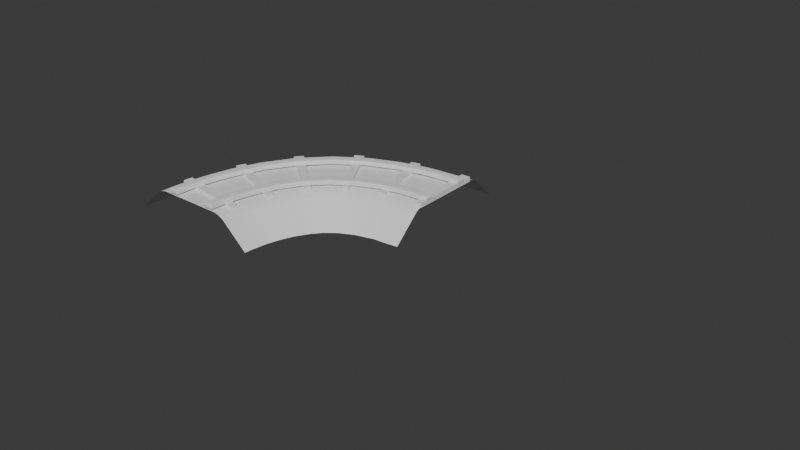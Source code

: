 # Source: TrainRailRoadRight.blend  (saved by Blender 4.2.66; exported with 4.5.12 LTS)
import bpy
from mathutils import Matrix  # noqa: F401  (used for matrix-valued properties, if any)

bpy.ops.wm.read_factory_settings(use_empty=True)
scene = bpy.context.scene
scene.name = 'Scene'

# ---- collections
col_collection = bpy.data.collections.new('Collection'); scene.collection.children.link(col_collection)

# ---- node groups
ng_smooth_by_angle = bpy.data.node_groups.new('Smooth by Angle', 'GeometryNodeTree')
_s = ng_smooth_by_angle.interface.new_socket(name='Mesh', in_out='OUTPUT', socket_type='NodeSocketGeometry')
_s = ng_smooth_by_angle.interface.new_socket(name='Mesh', in_out='INPUT', socket_type='NodeSocketGeometry')
_s = ng_smooth_by_angle.interface.new_socket(name='Angle', in_out='INPUT', socket_type='NodeSocketFloat')
_s.subtype = 'ANGLE'
_s.default_value = 0.5236
_s.min_value = 0.0
_s.max_value = 3.142
_s.description = 'Maximum face angle for smooth edges'
_s = ng_smooth_by_angle.interface.new_socket(name='Ignore Sharpness', in_out='INPUT', socket_type='NodeSocketBool')
_s.force_non_field = True
ng_smooth_by_angle.description = 'Set the sharpness of mesh edges based on the angle between the neighboring faces'
ng_smooth_by_angle.is_modifier = True
_N = ng_smooth_by_angle.nodes; _L = ng_smooth_by_angle.links
n0 = _N.new('GeometryNodeSetShadeSmooth'); n0.name = 'Set Shade Smooth'; n0.location = (120, -80)
n0.domain = 'EDGE'
n1 = _N.new('GeometryNodeSetShadeSmooth'); n1.name = 'Set Shade Smooth.001'; n1.location = (300, -80)
n2 = _N.new('NodeGroupOutput'); n2.name = 'Group Output'; n2.location = (480, -80)
n3 = _N.new('GeometryNodeInputMeshEdgeAngle'); n3.name = 'Edge Angle'; n3.location = (-440, -240)
n4 = _N.new('NodeGroupInput'); n4.name = 'Group Input'; n4.location = (-80, -80)
n5 = _N.new('GeometryNodeInputEdgeSmooth'); n5.name = 'Is Edge Smooth'; n5.location = (-260, -120)
n6 = _N.new('GeometryNodeInputShadeSmooth'); n6.name = 'Is Shade Smooth'; n6.location = (-440, -397)
n7 = _N.new('FunctionNodeCompare'); n7.name = 'Compare'; n7.location = (-260, -260)
n7.operation = 'LESS_EQUAL'
n7.inputs[6].default_value = (0.0, 0.0, 0.0, 0.0)
n7.inputs[7].default_value = (0.0, 0.0, 0.0, 0.0)
n8 = _N.new('FunctionNodeBooleanMath'); n8.name = 'Boolean Math.001'; n8.location = (-80, -260)
n9 = _N.new('NodeGroupInput'); n9.name = 'Group Input.001'; n9.location = (-440, -329)
n10 = _N.new('NodeGroupInput'); n10.name = 'Group Input.002'; n10.location = (-259, -189)
n11 = _N.new('FunctionNodeBooleanMath'); n11.name = 'Boolean Math'; n11.location = (-80, -149)
n11.operation = 'OR'
n12 = _N.new('FunctionNodeBooleanMath'); n12.name = 'Boolean Math.002'; n12.location = (-260, -380)
n12.operation = 'OR'
n13 = _N.new('NodeGroupInput'); n13.name = 'Group Input.003'; n13.location = (-440, -460)
_L.new(n3.outputs[0], n7.inputs[0])
_L.new(n1.outputs[0], n2.inputs[0])
_L.new(n9.outputs[1], n7.inputs[1])
_L.new(n7.outputs[0], n8.inputs[0])
_L.new(n4.outputs[0], n0.inputs[0])
_L.new(n0.outputs[0], n1.inputs[0])
_L.new(n8.outputs[0], n0.inputs[2])
_L.new(n10.outputs[2], n11.inputs[1])
_L.new(n5.outputs[0], n11.inputs[0])
_L.new(n11.outputs[0], n0.inputs[1])
_L.new(n13.outputs[2], n12.inputs[1])
_L.new(n6.outputs[0], n12.inputs[0])
_L.new(n12.outputs[0], n8.inputs[1])
n2.is_active_output = True

# ---- world
world_world = bpy.data.worlds.new('World'); scene.world = world_world
world_world.use_nodes = True; world_world.node_tree.nodes.clear()
_N = world_world.node_tree.nodes; _L = world_world.node_tree.links
n0 = _N.new('ShaderNodeOutputWorld'); n0.name = 'World Output'; n0.location = (300, 300)
n1 = _N.new('ShaderNodeBackground'); n1.name = 'Background'; n1.location = (10, 300)
n1.inputs[0].default_value = (0.05088, 0.05088, 0.05088, 1.0)
_L.new(n1.outputs[0], n0.inputs[0])
n0.is_active_output = True
world_world.color = (0.05088, 0.05088, 0.05088)
world_world.sun_shadow_jitter_overblur = 0.0

# ---- meshes
me_cube_006 = bpy.data.meshes.new('Cube.006')
me_cube_006.from_pydata([(-1.0, -1.0, -1.0), (-1.0, -1.0, 1.0), (-1.0, 1.0, -1.0), (-1.0, 1.0, 1.0), (1.0, -1.0, -1.0), (1.0, -1.0, 1.0), (1.0, 1.0, -1.0), (1.0, 1.0, 1.0)], [], [(0, 1, 3, 2), (2, 3, 7, 6), (6, 7, 5, 4), (4, 5, 1, 0), (2, 6, 4, 0), (7, 3, 1, 5)])
_uv = me_cube_006.uv_layers.new(name='UVMap')
_uv.uv.foreach_set('vector', [0.6667, 0.3333, 0.6667, 0.0, 1.0, 0.0, 1.0, 0.3333, 0.3333, 0.3333, 4.636e-09, 0.3333, 2.98e-08, 2.25e-15, 0.3333, 2.517e-08, 0.6667, 0.6667, 0.6667, 0.3333, 1.0, 0.3333, 1.0, 0.6667, 0.3333, 0.6667, -6.614e-10, 0.6667, 2.45e-08, 0.3333, 0.3333, 0.3333, 0.6667, 2.053e-08, 0.6667, 0.3333, 0.3333, 0.3333, 0.3333, -4.636e-09, 0.6667, 0.3333, 0.6667, 0.6667, 0.3333, 0.6667, 0.3333, 0.3333])
me_cube_006.update()
me_plane = bpy.data.meshes.new('Plane')
me_plane.from_pydata([(-1.0, -3.025, -1.19), (1.0, -3.025, -1.19), (-1.0, 3.025, -1.19), (1.0, 3.025, -1.19), (-1.0, -1.943, -0.2184), (-1.0, -1.373, 0.0), (-1.0, -1.869, -0.1618), (-1.0, -1.778, -0.1092), (-1.0, -1.676, -0.06396), (-1.0, -1.569, -0.02926), (-1.0, -1.466, -0.007441), (1.0, -1.373, 0.0), (1.0, -1.943, -0.2184), (1.0, -1.466, -0.007441), (1.0, -1.569, -0.02926), (1.0, -1.676, -0.06396), (1.0, -1.778, -0.1092), (1.0, -1.869, -0.1618), (-1.0, 1.373, 0.0), (-1.0, 1.943, -0.2184), (-1.0, 1.466, -0.007441), (-1.0, 1.569, -0.02926), (-1.0, 1.676, -0.06396), (-1.0, 1.778, -0.1092), (-1.0, 1.869, -0.1618), (1.0, 1.943, -0.2184), (1.0, 1.373, 0.0), (1.0, 1.869, -0.1618), (1.0, 1.778, -0.1092), (1.0, 1.676, -0.06396), (1.0, 1.569, -0.02926), (1.0, 1.466, -0.007441), (-0.913, -3.025, -1.19), (-0.8261, -3.025, -1.19), (-0.7391, -3.025, -1.19), (-0.6522, -3.025, -1.19), (-0.5652, -3.025, -1.19), (-0.4783, -3.025, -1.19), (-0.3913, -3.025, -1.19), (-0.3043, -3.025, -1.19), (-0.2174, -3.025, -1.19), (-0.1304, -3.025, -1.19), (-0.04348, -3.025, -1.19), (0.04348, -3.025, -1.19), (0.1304, -3.025, -1.19), (0.2174, -3.025, -1.19), (0.3043, -3.025, -1.19), (0.3913, -3.025, -1.19), (0.4783, -3.025, -1.19), (0.5652, -3.025, -1.19), (0.6522, -3.025, -1.19), (0.7391, -3.025, -1.19), (0.8261, -3.025, -1.19), (0.913, -3.025, -1.19), (0.913, 3.025, -1.19), (0.8261, 3.025, -1.19), (0.7391, 3.025, -1.19), (0.6522, 3.025, -1.19), (0.5652, 3.025, -1.19), (0.4783, 3.025, -1.19), (0.3913, 3.025, -1.19), (0.3043, 3.025, -1.19), (0.2174, 3.025, -1.19), (0.1304, 3.025, -1.19), (0.04348, 3.025, -1.19), (-0.04348, 3.025, -1.19), (-0.1304, 3.025, -1.19), (-0.2174, 3.025, -1.19), (-0.3043, 3.025, -1.19), (-0.3913, 3.025, -1.19), (-0.4783, 3.025, -1.19), (-0.5652, 3.025, -1.19), (-0.6522, 3.025, -1.19), (-0.7391, 3.025, -1.19), (-0.8261, 3.025, -1.19), (-0.913, 3.025, -1.19), (-0.913, -1.943, -0.2184), (-0.8261, -1.943, -0.2184), (-0.7391, -1.943, -0.2184), (-0.6522, -1.943, -0.2184), (-0.5652, -1.943, -0.2184), (-0.4783, -1.943, -0.2184), (-0.3913, -1.943, -0.2184), (-0.3043, -1.943, -0.2184), (-0.2174, -1.943, -0.2184), (-0.1304, -1.943, -0.2184), (-0.04348, -1.943, -0.2184), (0.04348, -1.943, -0.2184), (0.1304, -1.943, -0.2184), (0.2174, -1.943, -0.2184), (0.3043, -1.943, -0.2184), (0.3913, -1.943, -0.2184), (0.4783, -1.943, -0.2184), (0.5652, -1.943, -0.2184), (0.6522, -1.943, -0.2184), (0.7391, -1.943, -0.2184), (0.8261, -1.943, -0.2184), (0.913, -1.943, -0.2184), (0.913, -1.869, -0.1618), (0.8261, -1.869, -0.1618), (0.7391, -1.869, -0.1618), (0.6522, -1.869, -0.1618), (0.5652, -1.869, -0.1618), (0.4783, -1.869, -0.1618), (0.3913, -1.869, -0.1618), (0.3043, -1.869, -0.1618), (0.2174, -1.869, -0.1618), (0.1304, -1.869, -0.1618), (0.04348, -1.869, -0.1618), (-0.04348, -1.869, -0.1618), (-0.1304, -1.869, -0.1618), (-0.2174, -1.869, -0.1618), (-0.3043, -1.869, -0.1618), (-0.3913, -1.869, -0.1618), (-0.4783, -1.869, -0.1618), (-0.5652, -1.869, -0.1618), (-0.6522, -1.869, -0.1618), (-0.7391, -1.869, -0.1618), (-0.8261, -1.869, -0.1618), (-0.913, -1.869, -0.1618), (0.913, -1.778, -0.1092), (0.8261, -1.778, -0.1092), (0.7391, -1.778, -0.1092), (0.6522, -1.778, -0.1092), (0.5652, -1.778, -0.1092), (0.4783, -1.778, -0.1092), (0.3913, -1.778, -0.1092), (0.3043, -1.778, -0.1092), (0.2174, -1.778, -0.1092), (0.1304, -1.778, -0.1092), (0.04348, -1.778, -0.1092), (-0.04348, -1.778, -0.1092), (-0.1304, -1.778, -0.1092), (-0.2174, -1.778, -0.1092), (-0.3043, -1.778, -0.1092), (-0.3913, -1.778, -0.1092), (-0.4783, -1.778, -0.1092), (-0.5652, -1.778, -0.1092), (-0.6522, -1.778, -0.1092), (-0.7391, -1.778, -0.1092), (-0.8261, -1.778, -0.1092), (-0.913, -1.778, -0.1092), (0.913, -1.676, -0.06396), (0.8261, -1.676, -0.06396), (0.7391, -1.676, -0.06396), (0.6522, -1.676, -0.06396), (0.5652, -1.676, -0.06396), (0.4783, -1.676, -0.06396), (0.3913, -1.676, -0.06396), (0.3043, -1.676, -0.06396), (0.2174, -1.676, -0.06396), (0.1304, -1.676, -0.06396), (0.04348, -1.676, -0.06396), (-0.04348, -1.676, -0.06396), (-0.1304, -1.676, -0.06396), (-0.2174, -1.676, -0.06396), (-0.3043, -1.676, -0.06396), (-0.3913, -1.676, -0.06396), (-0.4783, -1.676, -0.06396), (-0.5652, -1.676, -0.06396), (-0.6522, -1.676, -0.06396), (-0.7391, -1.676, -0.06396), (-0.8261, -1.676, -0.06396), (-0.913, -1.676, -0.06396), (0.913, -1.569, -0.02926), (0.8261, -1.569, -0.02926), (0.7391, -1.569, -0.02926), (0.6522, -1.569, -0.02926), (0.5652, -1.569, -0.02926), (0.4783, -1.569, -0.02926), (0.3913, -1.569, -0.02926), (0.3043, -1.569, -0.02926), (0.2174, -1.569, -0.02926), (0.1304, -1.569, -0.02926), (0.04348, -1.569, -0.02926), (-0.04348, -1.569, -0.02926), (-0.1304, -1.569, -0.02926), (-0.2174, -1.569, -0.02926), (-0.3043, -1.569, -0.02926), (-0.3913, -1.569, -0.02926), (-0.4783, -1.569, -0.02926), (-0.5652, -1.569, -0.02926), (-0.6522, -1.569, -0.02926), (-0.7391, -1.569, -0.02926), (-0.8261, -1.569, -0.02926), (-0.913, -1.569, -0.02926), (0.913, -1.466, -0.007441), (0.8261, -1.466, -0.007441), (0.7391, -1.466, -0.007441), (0.6522, -1.466, -0.007441), (0.5652, -1.466, -0.007441), (0.4783, -1.466, -0.007441), (0.3913, -1.466, -0.007441), (0.3043, -1.466, -0.007441), (0.2174, -1.466, -0.007441), (0.1304, -1.466, -0.007441), (0.04348, -1.466, -0.007441), (-0.04348, -1.466, -0.007441), (-0.1304, -1.466, -0.007441), (-0.2174, -1.466, -0.007441), (-0.3043, -1.466, -0.007441), (-0.3913, -1.466, -0.007441), (-0.4783, -1.466, -0.007441), (-0.5652, -1.466, -0.007441), (-0.6522, -1.466, -0.007441), (-0.7391, -1.466, -0.007441), (-0.8261, -1.466, -0.007441), (-0.913, -1.466, -0.007441), (0.913, -1.373, 0.0), (0.8261, -1.373, 0.0), (0.7391, -1.373, 0.0), (0.6522, -1.373, 0.0), (0.5652, -1.373, 0.0), (0.4783, -1.373, 0.0), (0.3913, -1.373, 0.0), (0.3043, -1.373, 0.0), (0.2174, -1.373, 0.0), (0.1304, -1.373, 0.0), (0.04348, -1.373, 0.0), (-0.04348, -1.373, 0.0), (-0.1304, -1.373, 0.0), (-0.2174, -1.373, 0.0), (-0.3043, -1.373, 0.0), (-0.3913, -1.373, 0.0), (-0.4783, -1.373, 0.0), (-0.5652, -1.373, 0.0), (-0.6522, -1.373, 0.0), (-0.7391, -1.373, 0.0), (-0.8261, -1.373, 0.0), (-0.913, -1.373, 0.0), (0.913, 1.943, -0.2184), (0.8261, 1.943, -0.2184), (0.7391, 1.943, -0.2184), (0.6522, 1.943, -0.2184), (0.5652, 1.943, -0.2184), (0.4783, 1.943, -0.2184), (0.3913, 1.943, -0.2184), (0.3043, 1.943, -0.2184), (0.2174, 1.943, -0.2184), (0.1304, 1.943, -0.2184), (0.04348, 1.943, -0.2184), (-0.04348, 1.943, -0.2184), (-0.1304, 1.943, -0.2184), (-0.2174, 1.943, -0.2184), (-0.3043, 1.943, -0.2184), (-0.3913, 1.943, -0.2184), (-0.4783, 1.943, -0.2184), (-0.5652, 1.943, -0.2184), (-0.6522, 1.943, -0.2184), (-0.7391, 1.943, -0.2184), (-0.8261, 1.943, -0.2184), (-0.913, 1.943, -0.2184), (-0.913, 1.869, -0.1618), (-0.8261, 1.869, -0.1618), (-0.7391, 1.869, -0.1618), (-0.6522, 1.869, -0.1618), (-0.5652, 1.869, -0.1618), (-0.4783, 1.869, -0.1618), (-0.3913, 1.869, -0.1618), (-0.3043, 1.869, -0.1618), (-0.2174, 1.869, -0.1618), (-0.1304, 1.869, -0.1618), (-0.04348, 1.869, -0.1618), (0.04348, 1.869, -0.1618), (0.1304, 1.869, -0.1618), (0.2174, 1.869, -0.1618), (0.3043, 1.869, -0.1618), (0.3913, 1.869, -0.1618), (0.4783, 1.869, -0.1618), (0.5652, 1.869, -0.1618), (0.6522, 1.869, -0.1618), (0.7391, 1.869, -0.1618), (0.8261, 1.869, -0.1618), (0.913, 1.869, -0.1618), (-0.913, 1.778, -0.1092), (-0.8261, 1.778, -0.1092), (-0.7391, 1.778, -0.1092), (-0.6522, 1.778, -0.1092), (-0.5652, 1.778, -0.1092), (-0.4783, 1.778, -0.1092), (-0.3913, 1.778, -0.1092), (-0.3043, 1.778, -0.1092), (-0.2174, 1.778, -0.1092), (-0.1304, 1.778, -0.1092), (-0.04348, 1.778, -0.1092), (0.04348, 1.778, -0.1092), (0.1304, 1.778, -0.1092), (0.2174, 1.778, -0.1092), (0.3043, 1.778, -0.1092), (0.3913, 1.778, -0.1092), (0.4783, 1.778, -0.1092), (0.5652, 1.778, -0.1092), (0.6522, 1.778, -0.1092), (0.7391, 1.778, -0.1092), (0.8261, 1.778, -0.1092), (0.913, 1.778, -0.1092), (-0.913, 1.676, -0.06396), (-0.8261, 1.676, -0.06396), (-0.7391, 1.676, -0.06396), (-0.6522, 1.676, -0.06396), (-0.5652, 1.676, -0.06396), (-0.4783, 1.676, -0.06396), (-0.3913, 1.676, -0.06396), (-0.3043, 1.676, -0.06396), (-0.2174, 1.676, -0.06396), (-0.1304, 1.676, -0.06396), (-0.04348, 1.676, -0.06396), (0.04348, 1.676, -0.06396), (0.1304, 1.676, -0.06396), (0.2174, 1.676, -0.06396), (0.3043, 1.676, -0.06396), (0.3913, 1.676, -0.06396), (0.4783, 1.676, -0.06396), (0.5652, 1.676, -0.06396), (0.6522, 1.676, -0.06396), (0.7391, 1.676, -0.06396), (0.8261, 1.676, -0.06396), (0.913, 1.676, -0.06396), (-0.913, 1.569, -0.02926), (-0.8261, 1.569, -0.02926), (-0.7391, 1.569, -0.02926), (-0.6522, 1.569, -0.02926), (-0.5652, 1.569, -0.02926), (-0.4783, 1.569, -0.02926), (-0.3913, 1.569, -0.02926), (-0.3043, 1.569, -0.02926), (-0.2174, 1.569, -0.02926), (-0.1304, 1.569, -0.02926), (-0.04348, 1.569, -0.02926), (0.04348, 1.569, -0.02926), (0.1304, 1.569, -0.02926), (0.2174, 1.569, -0.02926), (0.3043, 1.569, -0.02926), (0.3913, 1.569, -0.02926), (0.4783, 1.569, -0.02926), (0.5652, 1.569, -0.02926), (0.6522, 1.569, -0.02926), (0.7391, 1.569, -0.02926), (0.8261, 1.569, -0.02926), (0.913, 1.569, -0.02926), (-0.913, 1.466, -0.007441), (-0.8261, 1.466, -0.007441), (-0.7391, 1.466, -0.007441), (-0.6522, 1.466, -0.007441), (-0.5652, 1.466, -0.007441), (-0.4783, 1.466, -0.007441), (-0.3913, 1.466, -0.007441), (-0.3043, 1.466, -0.007441), (-0.2174, 1.466, -0.007441), (-0.1304, 1.466, -0.007441), (-0.04348, 1.466, -0.007441), (0.04348, 1.466, -0.007441), (0.1304, 1.466, -0.007441), (0.2174, 1.466, -0.007441), (0.3043, 1.466, -0.007441), (0.3913, 1.466, -0.007441), (0.4783, 1.466, -0.007441), (0.5652, 1.466, -0.007441), (0.6522, 1.466, -0.007441), (0.7391, 1.466, -0.007441), (0.8261, 1.466, -0.007441), (0.913, 1.466, -0.007441), (-0.913, 1.373, 0.0), (-0.8261, 1.373, 0.0), (-0.7391, 1.373, 0.0), (-0.6522, 1.373, 0.0), (-0.5652, 1.373, 0.0), (-0.4783, 1.373, 0.0), (-0.3913, 1.373, 0.0), (-0.3043, 1.373, 0.0), (-0.2174, 1.373, 0.0), (-0.1304, 1.373, 0.0), (-0.04348, 1.373, 0.0), (0.04348, 1.373, 0.0), (0.1304, 1.373, 0.0), (0.2174, 1.373, 0.0), (0.3043, 1.373, 0.0), (0.3913, 1.373, 0.0), (0.4783, 1.373, 0.0), (0.5652, 1.373, 0.0), (0.6522, 1.373, 0.0), (0.7391, 1.373, 0.0), (0.8261, 1.373, 0.0), (0.913, 1.373, 0.0), (1.08, -3.025, -1.19), (1.08, 3.025, -1.19), (1.08, -1.373, 0.0), (1.08, -1.943, -0.2184), (1.08, -1.466, -0.007441), (1.08, -1.569, -0.02926), (1.08, -1.676, -0.06396), (1.08, -1.778, -0.1092), (1.08, -1.869, -0.1618), (1.08, 1.943, -0.2184), (1.08, 1.373, 0.0), (1.08, 1.869, -0.1618), (1.08, 1.778, -0.1092), (1.08, 1.676, -0.06396), (1.08, 1.569, -0.02926), (1.08, 1.466, -0.007441), (1.16, -3.025, -1.19), (1.16, 3.025, -1.19), (1.16, -1.373, 0.0), (1.16, -1.943, -0.2184), (1.16, -1.466, -0.007441), (1.16, -1.569, -0.02926), (1.16, -1.676, -0.06396), (1.16, -1.778, -0.1092), (1.16, -1.869, -0.1618), (1.16, 1.943, -0.2184), (1.16, 1.373, 0.0), (1.16, 1.869, -0.1618), (1.16, 1.778, -0.1092), (1.16, 1.676, -0.06396), (1.16, 1.569, -0.02926), (1.16, 1.466, -0.007441), (1.24, -3.025, -1.19), (1.24, 3.025, -1.19), (1.24, -1.373, 0.0), (1.24, -1.943, -0.2184), (1.24, -1.466, -0.007441), (1.24, -1.569, -0.02926), (1.24, -1.676, -0.06396), (1.24, -1.778, -0.1092), (1.24, -1.869, -0.1618), (1.24, 1.943, -0.2184), (1.24, 1.373, 0.0), (1.24, 1.869, -0.1618), (1.24, 1.778, -0.1092), (1.24, 1.676, -0.06396), (1.24, 1.569, -0.02926), (1.24, 1.466, -0.007441)], [], [(76, 4, 0, 32), (230, 25, 3, 54), (97, 12, 17, 98), (98, 17, 16, 120), (120, 16, 15, 142), (142, 15, 14, 164), (164, 14, 13, 186), (186, 13, 11, 208), (251, 19, 24, 252), (252, 24, 23, 274), (274, 23, 22, 296), (296, 22, 21, 318), (318, 21, 20, 340), (340, 20, 18, 362), (208, 11, 26, 383), (5, 229, 362, 18), (229, 228, 363, 362), (228, 227, 364, 363), (227, 226, 365, 364), (226, 225, 366, 365), (225, 224, 367, 366), (224, 223, 368, 367), (223, 222, 369, 368), (222, 221, 370, 369), (221, 220, 371, 370), (220, 219, 372, 371), (219, 218, 373, 372), (218, 217, 374, 373), (217, 216, 375, 374), (216, 215, 376, 375), (215, 214, 377, 376), (214, 213, 378, 377), (213, 212, 379, 378), (212, 211, 380, 379), (211, 210, 381, 380), (210, 209, 382, 381), (209, 208, 383, 382), (31, 361, 383, 26), (361, 360, 382, 383), (360, 359, 381, 382), (359, 358, 380, 381), (358, 357, 379, 380), (357, 356, 378, 379), (356, 355, 377, 378), (355, 354, 376, 377), (354, 353, 375, 376), (353, 352, 374, 375), (352, 351, 373, 374), (351, 350, 372, 373), (350, 349, 371, 372), (349, 348, 370, 371), (348, 347, 369, 370), (347, 346, 368, 369), (346, 345, 367, 368), (345, 344, 366, 367), (344, 343, 365, 366), (343, 342, 364, 365), (342, 341, 363, 364), (341, 340, 362, 363), (30, 339, 361, 31), (339, 338, 360, 361), (338, 337, 359, 360), (337, 336, 358, 359), (336, 335, 357, 358), (335, 334, 356, 357), (334, 333, 355, 356), (333, 332, 354, 355), (332, 331, 353, 354), (331, 330, 352, 353), (330, 329, 351, 352), (329, 328, 350, 351), (328, 327, 349, 350), (327, 326, 348, 349), (326, 325, 347, 348), (325, 324, 346, 347), (324, 323, 345, 346), (323, 322, 344, 345), (322, 321, 343, 344), (321, 320, 342, 343), (320, 319, 341, 342), (319, 318, 340, 341), (29, 317, 339, 30), (317, 316, 338, 339), (316, 315, 337, 338), (315, 314, 336, 337), (314, 313, 335, 336), (313, 312, 334, 335), (312, 311, 333, 334), (311, 310, 332, 333), (310, 309, 331, 332), (309, 308, 330, 331), (308, 307, 329, 330), (307, 306, 328, 329), (306, 305, 327, 328), (305, 304, 326, 327), (304, 303, 325, 326), (303, 302, 324, 325), (302, 301, 323, 324), (301, 300, 322, 323), (300, 299, 321, 322), (299, 298, 320, 321), (298, 297, 319, 320), (297, 296, 318, 319), (28, 295, 317, 29), (295, 294, 316, 317), (294, 293, 315, 316), (293, 292, 314, 315), (292, 291, 313, 314), (291, 290, 312, 313), (290, 289, 311, 312), (289, 288, 310, 311), (288, 287, 309, 310), (287, 286, 308, 309), (286, 285, 307, 308), (285, 284, 306, 307), (284, 283, 305, 306), (283, 282, 304, 305), (282, 281, 303, 304), (281, 280, 302, 303), (280, 279, 301, 302), (279, 278, 300, 301), (278, 277, 299, 300), (277, 276, 298, 299), (276, 275, 297, 298), (275, 274, 296, 297), (27, 273, 295, 28), (273, 272, 294, 295), (272, 271, 293, 294), (271, 270, 292, 293), (270, 269, 291, 292), (269, 268, 290, 291), (268, 267, 289, 290), (267, 266, 288, 289), (266, 265, 287, 288), (265, 264, 286, 287), (264, 263, 285, 286), (263, 262, 284, 285), (262, 261, 283, 284), (261, 260, 282, 283), (260, 259, 281, 282), (259, 258, 280, 281), (258, 257, 279, 280), (257, 256, 278, 279), (256, 255, 277, 278), (255, 254, 276, 277), (254, 253, 275, 276), (253, 252, 274, 275), (25, 230, 273, 27), (230, 231, 272, 273), (231, 232, 271, 272), (232, 233, 270, 271), (233, 234, 269, 270), (234, 235, 268, 269), (235, 236, 267, 268), (236, 237, 266, 267), (237, 238, 265, 266), (238, 239, 264, 265), (239, 240, 263, 264), (240, 241, 262, 263), (241, 242, 261, 262), (242, 243, 260, 261), (243, 244, 259, 260), (244, 245, 258, 259), (245, 246, 257, 258), (246, 247, 256, 257), (247, 248, 255, 256), (248, 249, 254, 255), (249, 250, 253, 254), (250, 251, 252, 253), (10, 207, 229, 5), (207, 206, 228, 229), (206, 205, 227, 228), (205, 204, 226, 227), (204, 203, 225, 226), (203, 202, 224, 225), (202, 201, 223, 224), (201, 200, 222, 223), (200, 199, 221, 222), (199, 198, 220, 221), (198, 197, 219, 220), (197, 196, 218, 219), (196, 195, 217, 218), (195, 194, 216, 217), (194, 193, 215, 216), (193, 192, 214, 215), (192, 191, 213, 214), (191, 190, 212, 213), (190, 189, 211, 212), (189, 188, 210, 211), (188, 187, 209, 210), (187, 186, 208, 209), (9, 185, 207, 10), (185, 184, 206, 207), (184, 183, 205, 206), (183, 182, 204, 205), (182, 181, 203, 204), (181, 180, 202, 203), (180, 179, 201, 202), (179, 178, 200, 201), (178, 177, 199, 200), (177, 176, 198, 199), (176, 175, 197, 198), (175, 174, 196, 197), (174, 173, 195, 196), (173, 172, 194, 195), (172, 171, 193, 194), (171, 170, 192, 193), (170, 169, 191, 192), (169, 168, 190, 191), (168, 167, 189, 190), (167, 166, 188, 189), (166, 165, 187, 188), (165, 164, 186, 187), (8, 163, 185, 9), (163, 162, 184, 185), (162, 161, 183, 184), (161, 160, 182, 183), (160, 159, 181, 182), (159, 158, 180, 181), (158, 157, 179, 180), (157, 156, 178, 179), (156, 155, 177, 178), (155, 154, 176, 177), (154, 153, 175, 176), (153, 152, 174, 175), (152, 151, 173, 174), (151, 150, 172, 173), (150, 149, 171, 172), (149, 148, 170, 171), (148, 147, 169, 170), (147, 146, 168, 169), (146, 145, 167, 168), (145, 144, 166, 167), (144, 143, 165, 166), (143, 142, 164, 165), (7, 141, 163, 8), (141, 140, 162, 163), (140, 139, 161, 162), (139, 138, 160, 161), (138, 137, 159, 160), (137, 136, 158, 159), (136, 135, 157, 158), (135, 134, 156, 157), (134, 133, 155, 156), (133, 132, 154, 155), (132, 131, 153, 154), (131, 130, 152, 153), (130, 129, 151, 152), (129, 128, 150, 151), (128, 127, 149, 150), (127, 126, 148, 149), (126, 125, 147, 148), (125, 124, 146, 147), (124, 123, 145, 146), (123, 122, 144, 145), (122, 121, 143, 144), (121, 120, 142, 143), (6, 119, 141, 7), (119, 118, 140, 141), (118, 117, 139, 140), (117, 116, 138, 139), (116, 115, 137, 138), (115, 114, 136, 137), (114, 113, 135, 136), (113, 112, 134, 135), (112, 111, 133, 134), (111, 110, 132, 133), (110, 109, 131, 132), (109, 108, 130, 131), (108, 107, 129, 130), (107, 106, 128, 129), (106, 105, 127, 128), (105, 104, 126, 127), (104, 103, 125, 126), (103, 102, 124, 125), (102, 101, 123, 124), (101, 100, 122, 123), (100, 99, 121, 122), (99, 98, 120, 121), (4, 76, 119, 6), (76, 77, 118, 119), (77, 78, 117, 118), (78, 79, 116, 117), (79, 80, 115, 116), (80, 81, 114, 115), (81, 82, 113, 114), (82, 83, 112, 113), (83, 84, 111, 112), (84, 85, 110, 111), (85, 86, 109, 110), (86, 87, 108, 109), (87, 88, 107, 108), (88, 89, 106, 107), (89, 90, 105, 106), (90, 91, 104, 105), (91, 92, 103, 104), (92, 93, 102, 103), (93, 94, 101, 102), (94, 95, 100, 101), (95, 96, 99, 100), (96, 97, 98, 99), (19, 251, 75, 2), (251, 250, 74, 75), (250, 249, 73, 74), (249, 248, 72, 73), (248, 247, 71, 72), (247, 246, 70, 71), (246, 245, 69, 70), (245, 244, 68, 69), (244, 243, 67, 68), (243, 242, 66, 67), (242, 241, 65, 66), (241, 240, 64, 65), (240, 239, 63, 64), (239, 238, 62, 63), (238, 237, 61, 62), (237, 236, 60, 61), (236, 235, 59, 60), (235, 234, 58, 59), (234, 233, 57, 58), (233, 232, 56, 57), (232, 231, 55, 56), (231, 230, 54, 55), (12, 97, 53, 1), (97, 96, 52, 53), (96, 95, 51, 52), (95, 94, 50, 51), (94, 93, 49, 50), (93, 92, 48, 49), (92, 91, 47, 48), (91, 90, 46, 47), (90, 89, 45, 46), (89, 88, 44, 45), (88, 87, 43, 44), (87, 86, 42, 43), (86, 85, 41, 42), (85, 84, 40, 41), (84, 83, 39, 40), (83, 82, 38, 39), (82, 81, 37, 38), (81, 80, 36, 37), (80, 79, 35, 36), (79, 78, 34, 35), (78, 77, 33, 34), (77, 76, 32, 33), (30, 31, 399, 398), (12, 1, 384, 387), (14, 15, 390, 389), (28, 29, 397, 396), (25, 27, 395, 393), (16, 17, 392, 391), (31, 26, 394, 399), (3, 25, 393, 385), (13, 14, 389, 388), (29, 30, 398, 397), (15, 16, 391, 390), (27, 28, 396, 395), (17, 12, 387, 392), (26, 11, 386, 394), (11, 13, 388, 386), (392, 387, 403, 408), (396, 397, 413, 412), (391, 392, 408, 407), (397, 398, 414, 413), (390, 391, 407, 406), (398, 399, 415, 414), (389, 390, 406, 405), (399, 394, 410, 415), (388, 389, 405, 404), (394, 386, 402, 410), (386, 388, 404, 402), (387, 384, 400, 403), (393, 395, 411, 409), (385, 393, 409, 401), (395, 396, 412, 411), (406, 407, 423, 422), (414, 415, 431, 430), (405, 406, 422, 421), (415, 410, 426, 431), (404, 405, 421, 420), (410, 402, 418, 426), (402, 404, 420, 418), (403, 400, 416, 419), (409, 411, 427, 425), (401, 409, 425, 417), (411, 412, 428, 427), (408, 403, 419, 424), (412, 413, 429, 428), (407, 408, 424, 423), (413, 414, 430, 429)])
me_plane.polygons.foreach_set('use_smooth', [True] * 390)
_uv = me_plane.uv_layers.new(name='UVMap')
_uv.uv.foreach_set('vector', [-2.61, -0.3831, -2.843, -0.3831, -2.843, -1.027, -2.61, -1.027, 2.291, 1.383, 2.524, 1.383, 2.524, 2.027, 2.291, 2.027, 2.291, -0.3831, 2.524, -0.3831, 2.524, -0.3418, 2.291, -0.3418, 2.291, -0.3418, 2.524, -0.3418, 2.524, -0.2951, 2.291, -0.2951, 2.291, -0.2951, 2.524, -0.2951, 2.524, -0.2456, 2.291, -0.2456, 2.291, -0.2456, 2.524, -0.2456, 2.524, -0.1961, 2.291, -0.1961, 2.291, -0.1961, 2.524, -0.1961, 2.524, -0.1494, 2.291, -0.1494, 2.291, -0.1494, 2.524, -0.1494, 2.524, -0.1081, 2.291, -0.1081, -2.61, 1.383, -2.843, 1.383, -2.843, 1.342, -2.61, 1.342, -2.61, 1.342, -2.843, 1.342, -2.843, 1.295, -2.61, 1.295, -2.61, 1.295, -2.843, 1.295, -2.843, 1.246, -2.61, 1.246, -2.61, 1.246, -2.843, 1.246, -2.843, 1.196, -2.61, 1.196, -2.61, 1.196, -2.843, 1.196, -2.843, 1.149, -2.61, 1.149, -2.61, 1.149, -2.843, 1.149, -2.843, 1.108, -2.61, 1.108, 2.291, -0.1081, 2.524, -0.1081, 2.524, 1.108, 2.291, 1.108, -2.843, -0.1081, -2.61, -0.1081, -2.61, 1.108, -2.843, 1.108, -2.61, -0.1081, -2.377, -0.1081, -2.377, 1.108, -2.61, 1.108, -2.377, -0.1081, -2.143, -0.1081, -2.143, 1.108, -2.377, 1.108, -2.143, -0.1081, -1.91, -0.1081, -1.91, 1.108, -2.143, 1.108, -1.91, -0.1081, -1.677, -0.1081, -1.677, 1.108, -1.91, 1.108, -1.677, -0.1081, -1.443, -0.1081, -1.443, 1.108, -1.677, 1.108, -1.443, -0.1081, -1.21, -0.1081, -1.21, 1.108, -1.443, 1.108, -1.21, -0.1081, -0.9764, -0.1081, -0.9764, 1.108, -1.21, 1.108, -0.9764, -0.1081, -0.743, -0.1081, -0.743, 1.108, -0.9764, 1.108, -0.743, -0.1081, -0.5097, -0.1081, -0.5097, 1.108, -0.743, 1.108, -0.5097, -0.1081, -0.2763, -0.1081, -0.2763, 1.108, -0.5097, 1.108, -0.2763, -0.1081, -0.04292, -0.1081, -0.04292, 1.108, -0.2763, 1.108, -0.04292, -0.1081, 0.1905, -0.1081, 0.1905, 1.108, -0.04292, 1.108, 0.1905, -0.1081, 0.4238, -0.1081, 0.4238, 1.108, 0.1905, 1.108, 0.4238, -0.1081, 0.6572, -0.1081, 0.6572, 1.108, 0.4238, 1.108, 0.6572, -0.1081, 0.8906, -0.1081, 0.8906, 1.108, 0.6572, 1.108, 0.8906, -0.1081, 1.124, -0.1081, 1.124, 1.108, 0.8906, 1.108, 1.124, -0.1081, 1.357, -0.1081, 1.357, 1.108, 1.124, 1.108, 1.357, -0.1081, 1.591, -0.1081, 1.591, 1.108, 1.357, 1.108, 1.591, -0.1081, 1.824, -0.1081, 1.824, 1.108, 1.591, 1.108, 1.824, -0.1081, 2.057, -0.1081, 2.057, 1.108, 1.824, 1.108, 2.057, -0.1081, 2.291, -0.1081, 2.291, 1.108, 2.057, 1.108, 2.524, 1.149, 2.291, 1.149, 2.291, 1.108, 2.524, 1.108, 2.291, 1.149, 2.057, 1.149, 2.057, 1.108, 2.291, 1.108, 2.057, 1.149, 1.824, 1.149, 1.824, 1.108, 2.057, 1.108, 1.824, 1.149, 1.591, 1.149, 1.591, 1.108, 1.824, 1.108, 1.591, 1.149, 1.357, 1.149, 1.357, 1.108, 1.591, 1.108, 1.357, 1.149, 1.124, 1.149, 1.124, 1.108, 1.357, 1.108, 1.124, 1.149, 0.8906, 1.149, 0.8906, 1.108, 1.124, 1.108, 0.8906, 1.149, 0.6572, 1.149, 0.6572, 1.108, 0.8906, 1.108, 0.6572, 1.149, 0.4238, 1.149, 0.4238, 1.108, 0.6572, 1.108, 0.4238, 1.149, 0.1905, 1.149, 0.1905, 1.108, 0.4238, 1.108, 0.1905, 1.149, -0.04292, 1.149, -0.04292, 1.108, 0.1905, 1.108, -0.04292, 1.149, -0.2763, 1.149, -0.2763, 1.108, -0.04292, 1.108, -0.2763, 1.149, -0.5097, 1.149, -0.5097, 1.108, -0.2763, 1.108, -0.5097, 1.149, -0.743, 1.149, -0.743, 1.108, -0.5097, 1.108, -0.743, 1.149, -0.9764, 1.149, -0.9764, 1.108, -0.743, 1.108, -0.9764, 1.149, -1.21, 1.149, -1.21, 1.108, -0.9764, 1.108, -1.21, 1.149, -1.443, 1.149, -1.443, 1.108, -1.21, 1.108, -1.443, 1.149, -1.677, 1.149, -1.677, 1.108, -1.443, 1.108, -1.677, 1.149, -1.91, 1.149, -1.91, 1.108, -1.677, 1.108, -1.91, 1.149, -2.143, 1.149, -2.143, 1.108, -1.91, 1.108, -2.143, 1.149, -2.377, 1.149, -2.377, 1.108, -2.143, 1.108, -2.377, 1.149, -2.61, 1.149, -2.61, 1.108, -2.377, 1.108, 2.524, 1.196, 2.291, 1.196, 2.291, 1.149, 2.524, 1.149, 2.291, 1.196, 2.057, 1.196, 2.057, 1.149, 2.291, 1.149, 2.057, 1.196, 1.824, 1.196, 1.824, 1.149, 2.057, 1.149, 1.824, 1.196, 1.591, 1.196, 1.591, 1.149, 1.824, 1.149, 1.591, 1.196, 1.357, 1.196, 1.357, 1.149, 1.591, 1.149, 1.357, 1.196, 1.124, 1.196, 1.124, 1.149, 1.357, 1.149, 1.124, 1.196, 0.8906, 1.196, 0.8906, 1.149, 1.124, 1.149, 0.8906, 1.196, 0.6572, 1.196, 0.6572, 1.149, 0.8906, 1.149, 0.6572, 1.196, 0.4238, 1.196, 0.4238, 1.149, 0.6572, 1.149, 0.4238, 1.196, 0.1905, 1.196, 0.1905, 1.149, 0.4238, 1.149, 0.1905, 1.196, -0.04292, 1.196, -0.04292, 1.149, 0.1905, 1.149, -0.04292, 1.196, -0.2763, 1.196, -0.2763, 1.149, -0.04292, 1.149, -0.2763, 1.196, -0.5097, 1.196, -0.5097, 1.149, -0.2763, 1.149, -0.5097, 1.196, -0.743, 1.196, -0.743, 1.149, -0.5097, 1.149, -0.743, 1.196, -0.9764, 1.196, -0.9764, 1.149, -0.743, 1.149, -0.9764, 1.196, -1.21, 1.196, -1.21, 1.149, -0.9764, 1.149, -1.21, 1.196, -1.443, 1.196, -1.443, 1.149, -1.21, 1.149, -1.443, 1.196, -1.677, 1.196, -1.677, 1.149, -1.443, 1.149, -1.677, 1.196, -1.91, 1.196, -1.91, 1.149, -1.677, 1.149, -1.91, 1.196, -2.143, 1.196, -2.143, 1.149, -1.91, 1.149, -2.143, 1.196, -2.377, 1.196, -2.377, 1.149, -2.143, 1.149, -2.377, 1.196, -2.61, 1.196, -2.61, 1.149, -2.377, 1.149, 2.524, 1.246, 2.291, 1.246, 2.291, 1.196, 2.524, 1.196, 2.291, 1.246, 2.057, 1.246, 2.057, 1.196, 2.291, 1.196, 2.057, 1.246, 1.824, 1.246, 1.824, 1.196, 2.057, 1.196, 1.824, 1.246, 1.591, 1.246, 1.591, 1.196, 1.824, 1.196, 1.591, 1.246, 1.357, 1.246, 1.357, 1.196, 1.591, 1.196, 1.357, 1.246, 1.124, 1.246, 1.124, 1.196, 1.357, 1.196, 1.124, 1.246, 0.8906, 1.246, 0.8906, 1.196, 1.124, 1.196, 0.8906, 1.246, 0.6572, 1.246, 0.6572, 1.196, 0.8906, 1.196, 0.6572, 1.246, 0.4238, 1.246, 0.4238, 1.196, 0.6572, 1.196, 0.4238, 1.246, 0.1905, 1.246, 0.1905, 1.196, 0.4238, 1.196, 0.1905, 1.246, -0.04292, 1.246, -0.04292, 1.196, 0.1905, 1.196, -0.04292, 1.246, -0.2763, 1.246, -0.2763, 1.196, -0.04292, 1.196, -0.2763, 1.246, -0.5097, 1.246, -0.5097, 1.196, -0.2763, 1.196, -0.5097, 1.246, -0.743, 1.246, -0.743, 1.196, -0.5097, 1.196, -0.743, 1.246, -0.9764, 1.246, -0.9764, 1.196, -0.743, 1.196, -0.9764, 1.246, -1.21, 1.246, -1.21, 1.196, -0.9764, 1.196, -1.21, 1.246, -1.443, 1.246, -1.443, 1.196, -1.21, 1.196, -1.443, 1.246, -1.677, 1.246, -1.677, 1.196, -1.443, 1.196, -1.677, 1.246, -1.91, 1.246, -1.91, 1.196, -1.677, 1.196, -1.91, 1.246, -2.143, 1.246, -2.143, 1.196, -1.91, 1.196, -2.143, 1.246, -2.377, 1.246, -2.377, 1.196, -2.143, 1.196, -2.377, 1.246, -2.61, 1.246, -2.61, 1.196, -2.377, 1.196, 2.524, 1.295, 2.291, 1.295, 2.291, 1.246, 2.524, 1.246, 2.291, 1.295, 2.057, 1.295, 2.057, 1.246, 2.291, 1.246, 2.057, 1.295, 1.824, 1.295, 1.824, 1.246, 2.057, 1.246, 1.824, 1.295, 1.591, 1.295, 1.591, 1.246, 1.824, 1.246, 1.591, 1.295, 1.357, 1.295, 1.357, 1.246, 1.591, 1.246, 1.357, 1.295, 1.124, 1.295, 1.124, 1.246, 1.357, 1.246, 1.124, 1.295, 0.8906, 1.295, 0.8906, 1.246, 1.124, 1.246, 0.8906, 1.295, 0.6572, 1.295, 0.6572, 1.246, 0.8906, 1.246, 0.6572, 1.295, 0.4238, 1.295, 0.4238, 1.246, 0.6572, 1.246, 0.4238, 1.295, 0.1905, 1.295, 0.1905, 1.246, 0.4238, 1.246, 0.1905, 1.295, -0.04292, 1.295, -0.04292, 1.246, 0.1905, 1.246, -0.04292, 1.295, -0.2763, 1.295, -0.2763, 1.246, -0.04292, 1.246, -0.2763, 1.295, -0.5097, 1.295, -0.5097, 1.246, -0.2763, 1.246, -0.5097, 1.295, -0.743, 1.295, -0.743, 1.246, -0.5097, 1.246, -0.743, 1.295, -0.9764, 1.295, -0.9764, 1.246, -0.743, 1.246, -0.9764, 1.295, -1.21, 1.295, -1.21, 1.246, -0.9764, 1.246, -1.21, 1.295, -1.443, 1.295, -1.443, 1.246, -1.21, 1.246, -1.443, 1.295, -1.677, 1.295, -1.677, 1.246, -1.443, 1.246, -1.677, 1.295, -1.91, 1.295, -1.91, 1.246, -1.677, 1.246, -1.91, 1.295, -2.143, 1.295, -2.143, 1.246, -1.91, 1.246, -2.143, 1.295, -2.377, 1.295, -2.377, 1.246, -2.143, 1.246, -2.377, 1.295, -2.61, 1.295, -2.61, 1.246, -2.377, 1.246, 2.524, 1.342, 2.291, 1.342, 2.291, 1.295, 2.524, 1.295, 2.291, 1.342, 2.057, 1.342, 2.057, 1.295, 2.291, 1.295, 2.057, 1.342, 1.824, 1.342, 1.824, 1.295, 2.057, 1.295, 1.824, 1.342, 1.591, 1.342, 1.591, 1.295, 1.824, 1.295, 1.591, 1.342, 1.357, 1.342, 1.357, 1.295, 1.591, 1.295, 1.357, 1.342, 1.124, 1.342, 1.124, 1.295, 1.357, 1.295, 1.124, 1.342, 0.8906, 1.342, 0.8906, 1.295, 1.124, 1.295, 0.8906, 1.342, 0.6572, 1.342, 0.6572, 1.295, 0.8906, 1.295, 0.6572, 1.342, 0.4238, 1.342, 0.4238, 1.295, 0.6572, 1.295, 0.4238, 1.342, 0.1905, 1.342, 0.1905, 1.295, 0.4238, 1.295, 0.1905, 1.342, -0.04292, 1.342, -0.04292, 1.295, 0.1905, 1.295, -0.04292, 1.342, -0.2763, 1.342, -0.2763, 1.295, -0.04292, 1.295, -0.2763, 1.342, -0.5097, 1.342, -0.5097, 1.295, -0.2763, 1.295, -0.5097, 1.342, -0.743, 1.342, -0.743, 1.295, -0.5097, 1.295, -0.743, 1.342, -0.9764, 1.342, -0.9764, 1.295, -0.743, 1.295, -0.9764, 1.342, -1.21, 1.342, -1.21, 1.295, -0.9764, 1.295, -1.21, 1.342, -1.443, 1.342, -1.443, 1.295, -1.21, 1.295, -1.443, 1.342, -1.677, 1.342, -1.677, 1.295, -1.443, 1.295, -1.677, 1.342, -1.91, 1.342, -1.91, 1.295, -1.677, 1.295, -1.91, 1.342, -2.143, 1.342, -2.143, 1.295, -1.91, 1.295, -2.143, 1.342, -2.377, 1.342, -2.377, 1.295, -2.143, 1.295, -2.377, 1.342, -2.61, 1.342, -2.61, 1.295, -2.377, 1.295, 2.524, 1.383, 2.291, 1.383, 2.291, 1.342, 2.524, 1.342, 2.291, 1.383, 2.057, 1.383, 2.057, 1.342, 2.291, 1.342, 2.057, 1.383, 1.824, 1.383, 1.824, 1.342, 2.057, 1.342, 1.824, 1.383, 1.591, 1.383, 1.591, 1.342, 1.824, 1.342, 1.591, 1.383, 1.357, 1.383, 1.357, 1.342, 1.591, 1.342, 1.357, 1.383, 1.124, 1.383, 1.124, 1.342, 1.357, 1.342, 1.124, 1.383, 0.8906, 1.383, 0.8906, 1.342, 1.124, 1.342, 0.8906, 1.383, 0.6572, 1.383, 0.6572, 1.342, 0.8906, 1.342, 0.6572, 1.383, 0.4238, 1.383, 0.4238, 1.342, 0.6572, 1.342, 0.4238, 1.383, 0.1905, 1.383, 0.1905, 1.342, 0.4238, 1.342, 0.1905, 1.383, -0.04292, 1.383, -0.04292, 1.342, 0.1905, 1.342, -0.04292, 1.383, -0.2763, 1.383, -0.2763, 1.342, -0.04292, 1.342, -0.2763, 1.383, -0.5097, 1.383, -0.5097, 1.342, -0.2763, 1.342, -0.5097, 1.383, -0.743, 1.383, -0.743, 1.342, -0.5097, 1.342, -0.743, 1.383, -0.9764, 1.383, -0.9764, 1.342, -0.743, 1.342, -0.9764, 1.383, -1.21, 1.383, -1.21, 1.342, -0.9764, 1.342, -1.21, 1.383, -1.443, 1.383, -1.443, 1.342, -1.21, 1.342, -1.443, 1.383, -1.677, 1.383, -1.677, 1.342, -1.443, 1.342, -1.677, 1.383, -1.91, 1.383, -1.91, 1.342, -1.677, 1.342, -1.91, 1.383, -2.143, 1.383, -2.143, 1.342, -1.91, 1.342, -2.143, 1.383, -2.377, 1.383, -2.377, 1.342, -2.143, 1.342, -2.377, 1.383, -2.61, 1.383, -2.61, 1.342, -2.377, 1.342, -2.843, -0.1494, -2.61, -0.1494, -2.61, -0.1081, -2.843, -0.1081, -2.61, -0.1494, -2.377, -0.1494, -2.377, -0.1081, -2.61, -0.1081, -2.377, -0.1494, -2.143, -0.1494, -2.143, -0.1081, -2.377, -0.1081, -2.143, -0.1494, -1.91, -0.1494, -1.91, -0.1081, -2.143, -0.1081, -1.91, -0.1494, -1.677, -0.1494, -1.677, -0.1081, -1.91, -0.1081, -1.677, -0.1494, -1.443, -0.1494, -1.443, -0.1081, -1.677, -0.1081, -1.443, -0.1494, -1.21, -0.1494, -1.21, -0.1081, -1.443, -0.1081, -1.21, -0.1494, -0.9764, -0.1494, -0.9764, -0.1081, -1.21, -0.1081, -0.9764, -0.1494, -0.743, -0.1494, -0.743, -0.1081, -0.9764, -0.1081, -0.743, -0.1494, -0.5097, -0.1494, -0.5097, -0.1081, -0.743, -0.1081, -0.5097, -0.1494, -0.2763, -0.1494, -0.2763, -0.1081, -0.5097, -0.1081, -0.2763, -0.1494, -0.04292, -0.1494, -0.04292, -0.1081, -0.2763, -0.1081, -0.04292, -0.1494, 0.1905, -0.1494, 0.1905, -0.1081, -0.04292, -0.1081, 0.1905, -0.1494, 0.4238, -0.1494, 0.4238, -0.1081, 0.1905, -0.1081, 0.4238, -0.1494, 0.6572, -0.1494, 0.6572, -0.1081, 0.4238, -0.1081, 0.6572, -0.1494, 0.8906, -0.1494, 0.8906, -0.1081, 0.6572, -0.1081, 0.8906, -0.1494, 1.124, -0.1494, 1.124, -0.1081, 0.8906, -0.1081, 1.124, -0.1494, 1.357, -0.1494, 1.357, -0.1081, 1.124, -0.1081, 1.357, -0.1494, 1.591, -0.1494, 1.591, -0.1081, 1.357, -0.1081, 1.591, -0.1494, 1.824, -0.1494, 1.824, -0.1081, 1.591, -0.1081, 1.824, -0.1494, 2.057, -0.1494, 2.057, -0.1081, 1.824, -0.1081, 2.057, -0.1494, 2.291, -0.1494, 2.291, -0.1081, 2.057, -0.1081, -2.843, -0.1961, -2.61, -0.1961, -2.61, -0.1494, -2.843, -0.1494, -2.61, -0.1961, -2.377, -0.1961, -2.377, -0.1494, -2.61, -0.1494, -2.377, -0.1961, -2.143, -0.1961, -2.143, -0.1494, -2.377, -0.1494, -2.143, -0.1961, -1.91, -0.1961, -1.91, -0.1494, -2.143, -0.1494, -1.91, -0.1961, -1.677, -0.1961, -1.677, -0.1494, -1.91, -0.1494, -1.677, -0.1961, -1.443, -0.1961, -1.443, -0.1494, -1.677, -0.1494, -1.443, -0.1961, -1.21, -0.1961, -1.21, -0.1494, -1.443, -0.1494, -1.21, -0.1961, -0.9764, -0.1961, -0.9764, -0.1494, -1.21, -0.1494, -0.9764, -0.1961, -0.743, -0.1961, -0.743, -0.1494, -0.9764, -0.1494, -0.743, -0.1961, -0.5097, -0.1961, -0.5097, -0.1494, -0.743, -0.1494, -0.5097, -0.1961, -0.2763, -0.1961, -0.2763, -0.1494, -0.5097, -0.1494, -0.2763, -0.1961, -0.04292, -0.1961, -0.04292, -0.1494, -0.2763, -0.1494, -0.04292, -0.1961, 0.1905, -0.1961, 0.1905, -0.1494, -0.04292, -0.1494, 0.1905, -0.1961, 0.4238, -0.1961, 0.4238, -0.1494, 0.1905, -0.1494, 0.4238, -0.1961, 0.6572, -0.1961, 0.6572, -0.1494, 0.4238, -0.1494, 0.6572, -0.1961, 0.8906, -0.1961, 0.8906, -0.1494, 0.6572, -0.1494, 0.8906, -0.1961, 1.124, -0.1961, 1.124, -0.1494, 0.8906, -0.1494, 1.124, -0.1961, 1.357, -0.1961, 1.357, -0.1494, 1.124, -0.1494, 1.357, -0.1961, 1.591, -0.1961, 1.591, -0.1494, 1.357, -0.1494, 1.591, -0.1961, 1.824, -0.1961, 1.824, -0.1494, 1.591, -0.1494, 1.824, -0.1961, 2.057, -0.1961, 2.057, -0.1494, 1.824, -0.1494, 2.057, -0.1961, 2.291, -0.1961, 2.291, -0.1494, 2.057, -0.1494, -2.843, -0.2456, -2.61, -0.2456, -2.61, -0.1961, -2.843, -0.1961, -2.61, -0.2456, -2.377, -0.2456, -2.377, -0.1961, -2.61, -0.1961, -2.377, -0.2456, -2.143, -0.2456, -2.143, -0.1961, -2.377, -0.1961, -2.143, -0.2456, -1.91, -0.2456, -1.91, -0.1961, -2.143, -0.1961, -1.91, -0.2456, -1.677, -0.2456, -1.677, -0.1961, -1.91, -0.1961, -1.677, -0.2456, -1.443, -0.2456, -1.443, -0.1961, -1.677, -0.1961, -1.443, -0.2456, -1.21, -0.2456, -1.21, -0.1961, -1.443, -0.1961, -1.21, -0.2456, -0.9764, -0.2456, -0.9764, -0.1961, -1.21, -0.1961, -0.9764, -0.2456, -0.743, -0.2456, -0.743, -0.1961, -0.9764, -0.1961, -0.743, -0.2456, -0.5097, -0.2456, -0.5097, -0.1961, -0.743, -0.1961, -0.5097, -0.2456, -0.2763, -0.2456, -0.2763, -0.1961, -0.5097, -0.1961, -0.2763, -0.2456, -0.04292, -0.2456, -0.04292, -0.1961, -0.2763, -0.1961, -0.04292, -0.2456, 0.1905, -0.2456, 0.1905, -0.1961, -0.04292, -0.1961, 0.1905, -0.2456, 0.4238, -0.2456, 0.4238, -0.1961, 0.1905, -0.1961, 0.4238, -0.2456, 0.6572, -0.2456, 0.6572, -0.1961, 0.4238, -0.1961, 0.6572, -0.2456, 0.8906, -0.2456, 0.8906, -0.1961, 0.6572, -0.1961, 0.8906, -0.2456, 1.124, -0.2456, 1.124, -0.1961, 0.8906, -0.1961, 1.124, -0.2456, 1.357, -0.2456, 1.357, -0.1961, 1.124, -0.1961, 1.357, -0.2456, 1.591, -0.2456, 1.591, -0.1961, 1.357, -0.1961, 1.591, -0.2456, 1.824, -0.2456, 1.824, -0.1961, 1.591, -0.1961, 1.824, -0.2456, 2.057, -0.2456, 2.057, -0.1961, 1.824, -0.1961, 2.057, -0.2456, 2.291, -0.2456, 2.291, -0.1961, 2.057, -0.1961, -2.843, -0.2951, -2.61, -0.2951, -2.61, -0.2456, -2.843, -0.2456, -2.61, -0.2951, -2.377, -0.2951, -2.377, -0.2456, -2.61, -0.2456, -2.377, -0.2951, -2.143, -0.2951, -2.143, -0.2456, -2.377, -0.2456, -2.143, -0.2951, -1.91, -0.2951, -1.91, -0.2456, -2.143, -0.2456, -1.91, -0.2951, -1.677, -0.2951, -1.677, -0.2456, -1.91, -0.2456, -1.677, -0.2951, -1.443, -0.2951, -1.443, -0.2456, -1.677, -0.2456, -1.443, -0.2951, -1.21, -0.2951, -1.21, -0.2456, -1.443, -0.2456, -1.21, -0.2951, -0.9764, -0.2951, -0.9764, -0.2456, -1.21, -0.2456, -0.9764, -0.2951, -0.743, -0.2951, -0.743, -0.2456, -0.9764, -0.2456, -0.743, -0.2951, -0.5097, -0.2951, -0.5097, -0.2456, -0.743, -0.2456, -0.5097, -0.2951, -0.2763, -0.2951, -0.2763, -0.2456, -0.5097, -0.2456, -0.2763, -0.2951, -0.04292, -0.2951, -0.04292, -0.2456, -0.2763, -0.2456, -0.04292, -0.2951, 0.1905, -0.2951, 0.1905, -0.2456, -0.04292, -0.2456, 0.1905, -0.2951, 0.4238, -0.2951, 0.4238, -0.2456, 0.1905, -0.2456, 0.4238, -0.2951, 0.6572, -0.2951, 0.6572, -0.2456, 0.4238, -0.2456, 0.6572, -0.2951, 0.8906, -0.2951, 0.8906, -0.2456, 0.6572, -0.2456, 0.8906, -0.2951, 1.124, -0.2951, 1.124, -0.2456, 0.8906, -0.2456, 1.124, -0.2951, 1.357, -0.2951, 1.357, -0.2456, 1.124, -0.2456, 1.357, -0.2951, 1.591, -0.2951, 1.591, -0.2456, 1.357, -0.2456, 1.591, -0.2951, 1.824, -0.2951, 1.824, -0.2456, 1.591, -0.2456, 1.824, -0.2951, 2.057, -0.2951, 2.057, -0.2456, 1.824, -0.2456, 2.057, -0.2951, 2.291, -0.2951, 2.291, -0.2456, 2.057, -0.2456, -2.843, -0.3418, -2.61, -0.3418, -2.61, -0.2951, -2.843, -0.2951, -2.61, -0.3418, -2.377, -0.3418, -2.377, -0.2951, -2.61, -0.2951, -2.377, -0.3418, -2.143, -0.3418, -2.143, -0.2951, -2.377, -0.2951, -2.143, -0.3418, -1.91, -0.3418, -1.91, -0.2951, -2.143, -0.2951, -1.91, -0.3418, -1.677, -0.3418, -1.677, -0.2951, -1.91, -0.2951, -1.677, -0.3418, -1.443, -0.3418, -1.443, -0.2951, -1.677, -0.2951, -1.443, -0.3418, -1.21, -0.3418, -1.21, -0.2951, -1.443, -0.2951, -1.21, -0.3418, -0.9764, -0.3418, -0.9764, -0.2951, -1.21, -0.2951, -0.9764, -0.3418, -0.743, -0.3418, -0.743, -0.2951, -0.9764, -0.2951, -0.743, -0.3418, -0.5097, -0.3418, -0.5097, -0.2951, -0.743, -0.2951, -0.5097, -0.3418, -0.2763, -0.3418, -0.2763, -0.2951, -0.5097, -0.2951, -0.2763, -0.3418, -0.04292, -0.3418, -0.04292, -0.2951, -0.2763, -0.2951, -0.04292, -0.3418, 0.1905, -0.3418, 0.1905, -0.2951, -0.04292, -0.2951, 0.1905, -0.3418, 0.4238, -0.3418, 0.4238, -0.2951, 0.1905, -0.2951, 0.4238, -0.3418, 0.6572, -0.3418, 0.6572, -0.2951, 0.4238, -0.2951, 0.6572, -0.3418, 0.8906, -0.3418, 0.8906, -0.2951, 0.6572, -0.2951, 0.8906, -0.3418, 1.124, -0.3418, 1.124, -0.2951, 0.8906, -0.2951, 1.124, -0.3418, 1.357, -0.3418, 1.357, -0.2951, 1.124, -0.2951, 1.357, -0.3418, 1.591, -0.3418, 1.591, -0.2951, 1.357, -0.2951, 1.591, -0.3418, 1.824, -0.3418, 1.824, -0.2951, 1.591, -0.2951, 1.824, -0.3418, 2.057, -0.3418, 2.057, -0.2951, 1.824, -0.2951, 2.057, -0.3418, 2.291, -0.3418, 2.291, -0.2951, 2.057, -0.2951, -2.843, -0.3831, -2.61, -0.3831, -2.61, -0.3418, -2.843, -0.3418, -2.61, -0.3831, -2.377, -0.3831, -2.377, -0.3418, -2.61, -0.3418, -2.377, -0.3831, -2.143, -0.3831, -2.143, -0.3418, -2.377, -0.3418, -2.143, -0.3831, -1.91, -0.3831, -1.91, -0.3418, -2.143, -0.3418, -1.91, -0.3831, -1.677, -0.3831, -1.677, -0.3418, -1.91, -0.3418, -1.677, -0.3831, -1.443, -0.3831, -1.443, -0.3418, -1.677, -0.3418, -1.443, -0.3831, -1.21, -0.3831, -1.21, -0.3418, -1.443, -0.3418, -1.21, -0.3831, -0.9764, -0.3831, -0.9764, -0.3418, -1.21, -0.3418, -0.9764, -0.3831, -0.743, -0.3831, -0.743, -0.3418, -0.9764, -0.3418, -0.743, -0.3831, -0.5097, -0.3831, -0.5097, -0.3418, -0.743, -0.3418, -0.5097, -0.3831, -0.2763, -0.3831, -0.2763, -0.3418, -0.5097, -0.3418, -0.2763, -0.3831, -0.04292, -0.3831, -0.04292, -0.3418, -0.2763, -0.3418, -0.04292, -0.3831, 0.1905, -0.3831, 0.1905, -0.3418, -0.04292, -0.3418, 0.1905, -0.3831, 0.4238, -0.3831, 0.4238, -0.3418, 0.1905, -0.3418, 0.4238, -0.3831, 0.6572, -0.3831, 0.6572, -0.3418, 0.4238, -0.3418, 0.6572, -0.3831, 0.8906, -0.3831, 0.8906, -0.3418, 0.6572, -0.3418, 0.8906, -0.3831, 1.124, -0.3831, 1.124, -0.3418, 0.8906, -0.3418, 1.124, -0.3831, 1.357, -0.3831, 1.357, -0.3418, 1.124, -0.3418, 1.357, -0.3831, 1.591, -0.3831, 1.591, -0.3418, 1.357, -0.3418, 1.591, -0.3831, 1.824, -0.3831, 1.824, -0.3418, 1.591, -0.3418, 1.824, -0.3831, 2.057, -0.3831, 2.057, -0.3418, 1.824, -0.3418, 2.057, -0.3831, 2.291, -0.3831, 2.291, -0.3418, 2.057, -0.3418, -2.843, 1.383, -2.61, 1.383, -2.61, 2.027, -2.843, 2.027, -2.61, 1.383, -2.377, 1.383, -2.377, 2.027, -2.61, 2.027, -2.377, 1.383, -2.143, 1.383, -2.143, 2.027, -2.377, 2.027, -2.143, 1.383, -1.91, 1.383, -1.91, 2.027, -2.143, 2.027, -1.91, 1.383, -1.677, 1.383, -1.677, 2.027, -1.91, 2.027, -1.677, 1.383, -1.443, 1.383, -1.443, 2.027, -1.677, 2.027, -1.443, 1.383, -1.21, 1.383, -1.21, 2.027, -1.443, 2.027, -1.21, 1.383, -0.9764, 1.383, -0.9764, 2.027, -1.21, 2.027, -0.9764, 1.383, -0.743, 1.383, -0.743, 2.027, -0.9764, 2.027, -0.743, 1.383, -0.5097, 1.383, -0.5097, 2.027, -0.743, 2.027, -0.5097, 1.383, -0.2763, 1.383, -0.2763, 2.027, -0.5097, 2.027, -0.2763, 1.383, -0.04292, 1.383, -0.04292, 2.027, -0.2763, 2.027, -0.04292, 1.383, 0.1905, 1.383, 0.1905, 2.027, -0.04292, 2.027, 0.1905, 1.383, 0.4238, 1.383, 0.4238, 2.027, 0.1905, 2.027, 0.4238, 1.383, 0.6572, 1.383, 0.6572, 2.027, 0.4238, 2.027, 0.6572, 1.383, 0.8906, 1.383, 0.8906, 2.027, 0.6572, 2.027, 0.8906, 1.383, 1.124, 1.383, 1.124, 2.027, 0.8906, 2.027, 1.124, 1.383, 1.357, 1.383, 1.357, 2.027, 1.124, 2.027, 1.357, 1.383, 1.591, 1.383, 1.591, 2.027, 1.357, 2.027, 1.591, 1.383, 1.824, 1.383, 1.824, 2.027, 1.591, 2.027, 1.824, 1.383, 2.057, 1.383, 2.057, 2.027, 1.824, 2.027, 2.057, 1.383, 2.291, 1.383, 2.291, 2.027, 2.057, 2.027, 2.524, -0.3831, 2.291, -0.3831, 2.291, -1.027, 2.524, -1.027, 2.291, -0.3831, 2.057, -0.3831, 2.057, -1.027, 2.291, -1.027, 2.057, -0.3831, 1.824, -0.3831, 1.824, -1.027, 2.057, -1.027, 1.824, -0.3831, 1.591, -0.3831, 1.591, -1.027, 1.824, -1.027, 1.591, -0.3831, 1.357, -0.3831, 1.357, -1.027, 1.591, -1.027, 1.357, -0.3831, 1.124, -0.3831, 1.124, -1.027, 1.357, -1.027, 1.124, -0.3831, 0.8906, -0.3831, 0.8906, -1.027, 1.124, -1.027, 0.8906, -0.3831, 0.6572, -0.3831, 0.6572, -1.027, 0.8906, -1.027, 0.6572, -0.3831, 0.4238, -0.3831, 0.4238, -1.027, 0.6572, -1.027, 0.4238, -0.3831, 0.1905, -0.3831, 0.1905, -1.027, 0.4238, -1.027, 0.1905, -0.3831, -0.04292, -0.3831, -0.04292, -1.027, 0.1905, -1.027, -0.04292, -0.3831, -0.2763, -0.3831, -0.2763, -1.027, -0.04292, -1.027, -0.2763, -0.3831, -0.5097, -0.3831, -0.5097, -1.027, -0.2763, -1.027, -0.5097, -0.3831, -0.743, -0.3831, -0.743, -1.027, -0.5097, -1.027, -0.743, -0.3831, -0.9764, -0.3831, -0.9764, -1.027, -0.743, -1.027, -0.9764, -0.3831, -1.21, -0.3831, -1.21, -1.027, -0.9764, -1.027, -1.21, -0.3831, -1.443, -0.3831, -1.443, -1.027, -1.21, -1.027, -1.443, -0.3831, -1.677, -0.3831, -1.677, -1.027, -1.443, -1.027, -1.677, -0.3831, -1.91, -0.3831, -1.91, -1.027, -1.677, -1.027, -1.91, -0.3831, -2.143, -0.3831, -2.143, -1.027, -1.91, -1.027, -2.143, -0.3831, -2.377, -0.3831, -2.377, -1.027, -2.143, -1.027, -2.377, -0.3831, -2.61, -0.3831, -2.61, -1.027, -2.377, -1.027, 2.524, 1.196, 2.524, 1.149, 2.739, 1.149, 2.739, 1.196, 2.524, -0.3831, 2.524, -1.027, 2.739, -1.027, 2.739, -0.3831, 2.524, -0.1961, 2.524, -0.2456, 2.739, -0.2456, 2.739, -0.1961, 2.524, 1.295, 2.524, 1.246, 2.739, 1.246, 2.739, 1.295, 2.524, 1.383, 2.524, 1.342, 2.739, 1.342, 2.739, 1.383, 2.524, -0.2951, 2.524, -0.3418, 2.739, -0.3418, 2.739, -0.2951, 2.524, 1.149, 2.524, 1.108, 2.739, 1.108, 2.739, 1.149, 2.524, 2.027, 2.524, 1.383, 2.739, 1.383, 2.739, 2.027, 2.524, -0.1494, 2.524, -0.1961, 2.739, -0.1961, 2.739, -0.1494, 2.524, 1.246, 2.524, 1.196, 2.739, 1.196, 2.739, 1.246, 2.524, -0.2456, 2.524, -0.2951, 2.739, -0.2951, 2.739, -0.2456, 2.524, 1.342, 2.524, 1.295, 2.739, 1.295, 2.739, 1.342, 2.524, -0.3418, 2.524, -0.3831, 2.739, -0.3831, 2.739, -0.3418, 2.524, 1.108, 2.524, -0.1081, 2.739, -0.1081, 2.739, 1.108, 2.524, -0.1081, 2.524, -0.1494, 2.739, -0.1494, 2.739, -0.1081, 2.739, -0.3418, 2.739, -0.3831, 2.954, -0.3831, 2.954, -0.3418, 2.739, 1.295, 2.739, 1.246, 2.954, 1.246, 2.954, 1.295, 2.739, -0.2951, 2.739, -0.3418, 2.954, -0.3418, 2.954, -0.2951, 2.739, 1.246, 2.739, 1.196, 2.954, 1.196, 2.954, 1.246, 2.739, -0.2456, 2.739, -0.2951, 2.954, -0.2951, 2.954, -0.2456, 2.739, 1.196, 2.739, 1.149, 2.954, 1.149, 2.954, 1.196, 2.739, -0.1961, 2.739, -0.2456, 2.954, -0.2456, 2.954, -0.1961, 2.739, 1.149, 2.739, 1.108, 2.954, 1.108, 2.954, 1.149, 2.739, -0.1494, 2.739, -0.1961, 2.954, -0.1961, 2.954, -0.1494, 2.739, 1.108, 2.739, -0.1081, 2.954, -0.1081, 2.954, 1.108, 2.739, -0.1081, 2.739, -0.1494, 2.954, -0.1494, 2.954, -0.1081, 2.739, -0.3831, 2.739, -1.027, 2.954, -1.027, 2.954, -0.3831, 2.739, 1.383, 2.739, 1.342, 2.954, 1.342, 2.954, 1.383, 2.739, 2.027, 2.739, 1.383, 2.954, 1.383, 2.954, 2.027, 2.739, 1.342, 2.739, 1.295, 2.954, 1.295, 2.954, 1.342, 2.954, -0.2456, 2.954, -0.2951, 3.168, -0.2951, 3.168, -0.2456, 2.954, 1.196, 2.954, 1.149, 3.168, 1.149, 3.168, 1.196, 2.954, -0.1961, 2.954, -0.2456, 3.168, -0.2456, 3.168, -0.1961, 2.954, 1.149, 2.954, 1.108, 3.168, 1.108, 3.168, 1.149, 2.954, -0.1494, 2.954, -0.1961, 3.168, -0.1961, 3.168, -0.1494, 2.954, 1.108, 2.954, -0.1081, 3.168, -0.1081, 3.168, 1.108, 2.954, -0.1081, 2.954, -0.1494, 3.168, -0.1494, 3.168, -0.1081, 2.954, -0.3831, 2.954, -1.027, 3.168, -1.027, 3.168, -0.3831, 2.954, 1.383, 2.954, 1.342, 3.168, 1.342, 3.168, 1.383, 2.954, 2.027, 2.954, 1.383, 3.168, 1.383, 3.168, 2.027, 2.954, 1.342, 2.954, 1.295, 3.168, 1.295, 3.168, 1.342, 2.954, -0.3418, 2.954, -0.3831, 3.168, -0.3831, 3.168, -0.3418, 2.954, 1.295, 2.954, 1.246, 3.168, 1.246, 3.168, 1.295, 2.954, -0.2951, 2.954, -0.3418, 3.168, -0.3418, 3.168, -0.2951, 2.954, 1.246, 2.954, 1.196, 3.168, 1.196, 3.168, 1.246])
me_plane.update()

# ---- curves / text
cu_b_ziercurve_003 = bpy.data.curves.new('BézierCurve.003', 'CURVE')
cu_b_ziercurve_003.dimensions = '3D'
_sp = cu_b_ziercurve_003.splines.new('BEZIER'); _sp.bezier_points.add(1)
_sp.bezier_points.foreach_set('co', [-1.0, 0.0, 0.0, 4.625, 0.0, 0.0])
_sp.bezier_points.foreach_set('handle_left', [-1.0, 0.0, 0.0, 3.625, 0.0, 0.0])
_sp.bezier_points.foreach_set('handle_right', [-1.0, 0.0, 0.0, 5.625, 0.0, 0.0])
for _p, _l, _r in zip(_sp.bezier_points, ['ALIGNED', 'ALIGNED'], ['ALIGNED', 'ALIGNED']): _p.handle_left_type = _l; _p.handle_right_type = _r
_sp.order_u = 0
_sp.order_v = 0
cu_b_ziercurve_003.use_path = True
cu_b_ziercurve_003.extrude = 0.05
cu_b_ziercurve_003.fill_mode = 'FULL'
cu_b_ziercurve_004 = bpy.data.curves.new('BézierCurve.004', 'CURVE')
cu_b_ziercurve_004.dimensions = '3D'
_sp = cu_b_ziercurve_004.splines.new('BEZIER'); _sp.bezier_points.add(1)
_sp.bezier_points.foreach_set('co', [-2.487, 0.01616, 0.01742, 1.052, 3.516, 0.01742])
_sp.bezier_points.foreach_set('handle_left', [-2.487, 0.01616, 0.01742, -2.577, 3.516, 0.01742])
_sp.bezier_points.foreach_set('handle_right', [-2.487, 0.01616, 0.01742, 2.052, 3.516, 0.01742])
for _p, _l, _r in zip(_sp.bezier_points, ['ALIGNED', 'ALIGNED'], ['ALIGNED', 'ALIGNED']): _p.handle_left_type = _l; _p.handle_right_type = _r
_sp.order_u = 0
_sp.order_v = 0
cu_b_ziercurve_004.use_path = True
cu_b_ziercurve_004.fill_mode = 'FULL'
cu_b_ziercurve_001 = bpy.data.curves.new('BézierCurve.001', 'CURVE')
cu_b_ziercurve_001.dimensions = '3D'
_sp = cu_b_ziercurve_001.splines.new('BEZIER'); _sp.bezier_points.add(1)
_sp.bezier_points.foreach_set('co', [-1.0, 0.0, 0.0, 4.625, 0.0, 0.0])
_sp.bezier_points.foreach_set('handle_left', [-1.0, 0.0, 0.0, 3.625, 0.0, 0.0])
_sp.bezier_points.foreach_set('handle_right', [-1.0, 0.0, 0.0, 5.625, 0.0, 0.0])
for _p, _l, _r in zip(_sp.bezier_points, ['ALIGNED', 'ALIGNED'], ['ALIGNED', 'ALIGNED']): _p.handle_left_type = _l; _p.handle_right_type = _r
_sp.order_u = 0
_sp.order_v = 0
cu_b_ziercurve_001.use_path = True
cu_b_ziercurve_001.extrude = 0.05
cu_b_ziercurve_001.fill_mode = 'FULL'

# ---- objects
ob_cube_003 = bpy.data.objects.new('Cube.003', me_cube_006)
ob_lefttrack = bpy.data.objects.new('LeftTrack', cu_b_ziercurve_003)
ob_maincurve = bpy.data.objects.new('MainCurve', cu_b_ziercurve_004)
ob_plane = bpy.data.objects.new('Plane', me_plane)
ob_righttrack = bpy.data.objects.new('RightTrack', cu_b_ziercurve_001)

# ---- transforms, parenting, visibility, modifiers, constraints
ob_cube_003.location = (-1.128, -0.03232, -0.03484)
ob_cube_003.scale = (0.1677, 1.563, 0.1052)
_m = ob_cube_003.modifiers.new('Array', 'ARRAY')
_m.count = 6
_m.relative_offset_displace = (6.0, 0.0, 0.0)
_m = ob_cube_003.modifiers.new('Curve', 'CURVE')
_m.object = ob_maincurve
ob_lefttrack.location = (-0.1281, 1.097, 0.1045)
ob_lefttrack.scale = (2.0, 2.0, 2.0)
_m = ob_lefttrack.modifiers.new('Solidify', 'SOLIDIFY')
_m.thickness = 0.2
_m = ob_lefttrack.modifiers.new('Bevel', 'BEVEL')
_m.width = 0.02
_m.width_pct = 0.02
_m.segments = 6
_m.edge_weight = ''
_m.vertex_weight = ''
_m = ob_lefttrack.modifiers.new('Curve', 'CURVE')
_m.object = ob_maincurve
ob_maincurve.location = (-2.104, -0.03232, -0.03484)
ob_maincurve.scale = (2.0, 2.0, 2.0)
ob_plane.location = (2.9, 0.0, -0.05523)
ob_plane.scale = (5.0, 1.0, 1.0)
_m = ob_plane.modifiers.new('Curve', 'CURVE')
_m.object = ob_maincurve
_m = ob_plane.modifiers.new('Smooth by Angle', 'NODES')
_m.node_group = ng_smooth_by_angle
_m.use_pin_to_last = True
_m.show_group_selector = False
ob_righttrack.location = (-0.1281, -0.903, 0.1045)
ob_righttrack.scale = (2.0, 2.0, 2.0)
_m = ob_righttrack.modifiers.new('Solidify', 'SOLIDIFY')
_m.thickness = 0.2
_m = ob_righttrack.modifiers.new('Bevel', 'BEVEL')
_m.width = 0.02
_m.width_pct = 0.02
_m.segments = 6
_m.edge_weight = ''
_m.vertex_weight = ''
_m = ob_righttrack.modifiers.new('Curve', 'CURVE')
_m.object = ob_maincurve

# ---- collection membership
col_collection.objects.link(ob_cube_003)
col_collection.objects.link(ob_lefttrack)
col_collection.objects.link(ob_maincurve)
col_collection.objects.link(ob_plane)
col_collection.objects.link(ob_righttrack)

# ---- scene / render settings (as saved in the file)
scene.frame_start = 1; scene.frame_end = 250; scene.frame_set(1)
scene.render.engine = 'BLENDER_EEVEE_NEXT'
bpy.context.view_layer.update()

# ---- added for rendering (the .blend has no active camera and no usable light): camera, sun
cam_auto = bpy.data.cameras.new('AutoCamera')
cam_auto.lens = 50.0
cam_auto.sensor_width = 36.0
cam_auto.clip_end = 1000.0
ob_auto_camera = bpy.data.objects.new('AutoCamera', cam_auto)
scene.collection.objects.link(ob_auto_camera)
ob_auto_camera.location = (23.8388, -24.4368, 18.7282)
ob_auto_camera.rotation_euler = (1.09748, -7.21219e-08, 0.694738)
scene.camera = ob_auto_camera
light_auto_sun = bpy.data.lights.new('AutoSun', 'SUN')
light_auto_sun.energy = 3.0
light_auto_sun.angle = 0.0523599
ob_auto_sun = bpy.data.objects.new('AutoSun', light_auto_sun)
scene.collection.objects.link(ob_auto_sun)
ob_auto_sun.rotation_euler = (0.872665, 0.174533, 0.523599)
bpy.context.view_layer.update()
